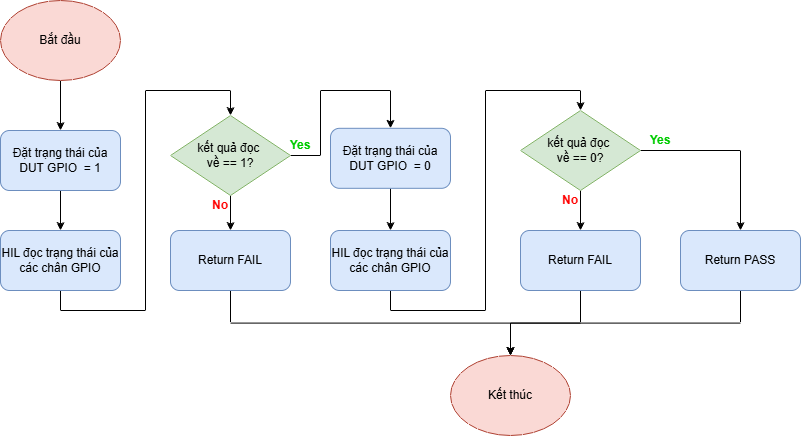

The diagram above was exported from draw.io. Its source (the exported page's mxGraphModel, read from the mxfile embedded in the PNG):
<mxGraphModel dx="1548" dy="850" grid="1" gridSize="10" guides="1" tooltips="1" connect="1" arrows="1" fold="1" page="1" pageScale="1" pageWidth="827" pageHeight="1169" math="0" shadow="0">
  <root>
    <mxCell id="0" />
    <mxCell id="1" parent="0" />
    <mxCell id="z2loLVkXZM5kkuYwHWsF-1" edge="1" parent="1" source="z2loLVkXZM5kkuYwHWsF-2" style="edgeStyle=orthogonalEdgeStyle;rounded=0;orthogonalLoop=1;jettySize=auto;html=1;exitX=0.5;exitY=1;exitDx=0;exitDy=0;" target="z2loLVkXZM5kkuYwHWsF-4">
      <mxGeometry relative="1" as="geometry" />
    </mxCell>
    <mxCell id="z2loLVkXZM5kkuYwHWsF-2" parent="1" style="ellipse;whiteSpace=wrap;html=1;fillColor=#fad9d5;strokeColor=#ae4132;" value="Bắt đầu" vertex="1">
      <mxGeometry height="80" width="120" y="50" as="geometry" />
    </mxCell>
    <mxCell id="z2loLVkXZM5kkuYwHWsF-3" edge="1" parent="1" source="z2loLVkXZM5kkuYwHWsF-4" style="edgeStyle=orthogonalEdgeStyle;rounded=0;orthogonalLoop=1;jettySize=auto;html=1;exitX=0.5;exitY=1;exitDx=0;exitDy=0;entryX=0.5;entryY=0;entryDx=0;entryDy=0;" target="z2loLVkXZM5kkuYwHWsF-9">
      <mxGeometry relative="1" as="geometry" />
    </mxCell>
    <mxCell id="z2loLVkXZM5kkuYwHWsF-4" parent="1" style="rounded=1;whiteSpace=wrap;html=1;fillColor=#dae8fc;strokeColor=#6c8ebf;" value="Đặt trạng thái của DUT GPIO&amp;nbsp; = 1" vertex="1">
      <mxGeometry height="60" width="120" y="180" as="geometry" />
    </mxCell>
    <mxCell id="z2loLVkXZM5kkuYwHWsF-5" edge="1" parent="1" source="z2loLVkXZM5kkuYwHWsF-7" style="edgeStyle=orthogonalEdgeStyle;rounded=0;orthogonalLoop=1;jettySize=auto;html=1;exitX=0.5;exitY=1;exitDx=0;exitDy=0;entryX=0.5;entryY=0;entryDx=0;entryDy=0;" target="z2loLVkXZM5kkuYwHWsF-22">
      <mxGeometry relative="1" as="geometry">
        <mxPoint x="230" y="275" as="targetPoint" />
      </mxGeometry>
    </mxCell>
    <mxCell id="z2loLVkXZM5kkuYwHWsF-6" edge="1" parent="1" source="z2loLVkXZM5kkuYwHWsF-7" style="edgeStyle=orthogonalEdgeStyle;rounded=0;orthogonalLoop=1;jettySize=auto;html=1;exitX=1;exitY=0.5;exitDx=0;exitDy=0;entryX=0.5;entryY=0;entryDx=0;entryDy=0;" target="z2loLVkXZM5kkuYwHWsF-11">
      <mxGeometry relative="1" as="geometry">
        <Array as="points">
          <mxPoint x="320" y="205" />
          <mxPoint x="320" y="140" />
          <mxPoint x="390" y="140" />
        </Array>
      </mxGeometry>
    </mxCell>
    <mxCell id="z2loLVkXZM5kkuYwHWsF-7" parent="1" style="rhombus;whiteSpace=wrap;html=1;fillColor=#d5e8d4;strokeColor=#82b366;" value="kết quả đọc&amp;nbsp;&lt;div&gt;về == 1?&lt;/div&gt;" vertex="1">
      <mxGeometry height="80" width="120" x="170" y="165" as="geometry" />
    </mxCell>
    <mxCell id="z2loLVkXZM5kkuYwHWsF-8" edge="1" parent="1" source="z2loLVkXZM5kkuYwHWsF-9" style="edgeStyle=orthogonalEdgeStyle;rounded=0;orthogonalLoop=1;jettySize=auto;html=1;exitX=0.5;exitY=1;exitDx=0;exitDy=0;entryX=0.5;entryY=0;entryDx=0;entryDy=0;" target="z2loLVkXZM5kkuYwHWsF-7">
      <mxGeometry relative="1" as="geometry">
        <Array as="points">
          <mxPoint x="60" y="360" />
          <mxPoint x="145" y="360" />
          <mxPoint x="145" y="140" />
          <mxPoint x="230" y="140" />
        </Array>
      </mxGeometry>
    </mxCell>
    <mxCell id="z2loLVkXZM5kkuYwHWsF-9" parent="1" style="rounded=1;whiteSpace=wrap;html=1;fillColor=#dae8fc;strokeColor=#6c8ebf;" value="HIL đọc trạng thái của các chân GPIO" vertex="1">
      <mxGeometry height="60" width="120" y="280" as="geometry" />
    </mxCell>
    <mxCell id="z2loLVkXZM5kkuYwHWsF-10" edge="1" parent="1" source="z2loLVkXZM5kkuYwHWsF-11" style="edgeStyle=orthogonalEdgeStyle;rounded=0;orthogonalLoop=1;jettySize=auto;html=1;exitX=0.5;exitY=1;exitDx=0;exitDy=0;entryX=0.5;entryY=0;entryDx=0;entryDy=0;" target="z2loLVkXZM5kkuYwHWsF-13">
      <mxGeometry relative="1" as="geometry" />
    </mxCell>
    <mxCell id="z2loLVkXZM5kkuYwHWsF-11" parent="1" style="rounded=1;whiteSpace=wrap;html=1;fillColor=#dae8fc;strokeColor=#6c8ebf;" value="Đặt trạng thái của DUT GPIO&amp;nbsp; = 0" vertex="1">
      <mxGeometry height="60" width="120" x="330" y="177.80999999999995" as="geometry" />
    </mxCell>
    <mxCell id="z2loLVkXZM5kkuYwHWsF-12" edge="1" parent="1" source="z2loLVkXZM5kkuYwHWsF-13" style="edgeStyle=orthogonalEdgeStyle;rounded=0;orthogonalLoop=1;jettySize=auto;html=1;exitX=0.5;exitY=1;exitDx=0;exitDy=0;entryX=0.5;entryY=0;entryDx=0;entryDy=0;" target="z2loLVkXZM5kkuYwHWsF-16">
      <mxGeometry relative="1" as="geometry" />
    </mxCell>
    <mxCell id="z2loLVkXZM5kkuYwHWsF-13" parent="1" style="rounded=1;whiteSpace=wrap;html=1;fillColor=#dae8fc;strokeColor=#6c8ebf;" value="HIL đọc trạng thái của các chân GPIO" vertex="1">
      <mxGeometry height="60" width="120" x="330" y="280" as="geometry" />
    </mxCell>
    <mxCell id="z2loLVkXZM5kkuYwHWsF-14" edge="1" parent="1" source="z2loLVkXZM5kkuYwHWsF-16" style="edgeStyle=orthogonalEdgeStyle;rounded=0;orthogonalLoop=1;jettySize=auto;html=1;exitX=0.5;exitY=1;exitDx=0;exitDy=0;entryX=0.5;entryY=0;entryDx=0;entryDy=0;" target="z2loLVkXZM5kkuYwHWsF-24">
      <mxGeometry relative="1" as="geometry">
        <mxPoint x="580" y="275" as="targetPoint" />
      </mxGeometry>
    </mxCell>
    <mxCell id="z2loLVkXZM5kkuYwHWsF-15" edge="1" parent="1" source="z2loLVkXZM5kkuYwHWsF-16" style="edgeStyle=orthogonalEdgeStyle;rounded=0;orthogonalLoop=1;jettySize=auto;html=1;exitX=1;exitY=0.5;exitDx=0;exitDy=0;entryX=0.5;entryY=0;entryDx=0;entryDy=0;" target="z2loLVkXZM5kkuYwHWsF-26">
      <mxGeometry relative="1" as="geometry" />
    </mxCell>
    <mxCell id="z2loLVkXZM5kkuYwHWsF-16" parent="1" style="rhombus;whiteSpace=wrap;html=1;fillColor=#d5e8d4;strokeColor=#82b366;" value="kết quả đọc&amp;nbsp;&lt;div&gt;về == 0?&lt;/div&gt;" vertex="1">
      <mxGeometry height="80" width="120" x="520" y="160" as="geometry" />
    </mxCell>
    <mxCell id="z2loLVkXZM5kkuYwHWsF-17" parent="1" style="text;html=1;whiteSpace=wrap;strokeColor=none;fillColor=none;align=center;verticalAlign=middle;rounded=0;fontStyle=1" value="&lt;font style=&quot;color: rgb(255, 0, 0);&quot;&gt;No&lt;/font&gt;" vertex="1">
      <mxGeometry height="30" width="60" x="540" y="235" as="geometry" />
    </mxCell>
    <mxCell id="z2loLVkXZM5kkuYwHWsF-18" parent="1" style="text;html=1;whiteSpace=wrap;strokeColor=none;fillColor=none;align=center;verticalAlign=middle;rounded=0;fontStyle=1" value="&lt;font style=&quot;color: rgb(255, 0, 0);&quot;&gt;No&lt;/font&gt;" vertex="1">
      <mxGeometry height="30" width="60" x="190" y="240" as="geometry" />
    </mxCell>
    <mxCell id="z2loLVkXZM5kkuYwHWsF-19" parent="1" style="text;html=1;whiteSpace=wrap;strokeColor=none;fillColor=none;align=center;verticalAlign=middle;rounded=0;fontStyle=1;fontColor=#00CC00;" value="Yes" vertex="1">
      <mxGeometry height="30" width="60" x="630" y="175" as="geometry" />
    </mxCell>
    <mxCell id="z2loLVkXZM5kkuYwHWsF-20" parent="1" style="text;html=1;whiteSpace=wrap;strokeColor=none;fillColor=none;align=center;verticalAlign=middle;rounded=0;fontStyle=1;fontColor=#00CC00;" value="Yes" vertex="1">
      <mxGeometry height="30" width="60" x="270" y="180" as="geometry" />
    </mxCell>
    <mxCell id="z2loLVkXZM5kkuYwHWsF-21" edge="1" parent="1" source="z2loLVkXZM5kkuYwHWsF-22" style="edgeStyle=orthogonalEdgeStyle;rounded=0;orthogonalLoop=1;jettySize=auto;html=1;exitX=0.5;exitY=1;exitDx=0;exitDy=0;entryX=0.5;entryY=0;entryDx=0;entryDy=0;" target="z2loLVkXZM5kkuYwHWsF-27">
      <mxGeometry relative="1" as="geometry">
        <mxPoint x="505" y="405" as="targetPoint" />
      </mxGeometry>
    </mxCell>
    <mxCell id="z2loLVkXZM5kkuYwHWsF-22" parent="1" style="rounded=1;whiteSpace=wrap;html=1;fillColor=#dae8fc;strokeColor=#6c8ebf;" value="Return FAIL" vertex="1">
      <mxGeometry height="60" width="120" x="170" y="280" as="geometry" />
    </mxCell>
    <mxCell id="z2loLVkXZM5kkuYwHWsF-23" edge="1" parent="1" source="z2loLVkXZM5kkuYwHWsF-24" style="edgeStyle=orthogonalEdgeStyle;rounded=0;orthogonalLoop=1;jettySize=auto;html=1;exitX=0.5;exitY=1;exitDx=0;exitDy=0;entryX=0.5;entryY=0;entryDx=0;entryDy=0;" target="z2loLVkXZM5kkuYwHWsF-27">
      <mxGeometry relative="1" as="geometry" />
    </mxCell>
    <mxCell id="z2loLVkXZM5kkuYwHWsF-24" parent="1" style="rounded=1;whiteSpace=wrap;html=1;fillColor=#dae8fc;strokeColor=#6c8ebf;" value="Return FAIL" vertex="1">
      <mxGeometry height="60" width="120" x="520" y="280" as="geometry" />
    </mxCell>
    <mxCell id="z2loLVkXZM5kkuYwHWsF-25" edge="1" parent="1" source="z2loLVkXZM5kkuYwHWsF-26" style="edgeStyle=orthogonalEdgeStyle;rounded=0;orthogonalLoop=1;jettySize=auto;html=1;exitX=0.5;exitY=1;exitDx=0;exitDy=0;entryX=0.5;entryY=0;entryDx=0;entryDy=0;" target="z2loLVkXZM5kkuYwHWsF-27">
      <mxGeometry relative="1" as="geometry" />
    </mxCell>
    <mxCell id="z2loLVkXZM5kkuYwHWsF-26" parent="1" style="rounded=1;whiteSpace=wrap;html=1;fillColor=#dae8fc;strokeColor=#6c8ebf;" value="Return PASS" vertex="1">
      <mxGeometry height="60" width="120" x="680" y="280" as="geometry" />
    </mxCell>
    <mxCell id="z2loLVkXZM5kkuYwHWsF-27" parent="1" style="ellipse;whiteSpace=wrap;html=1;fillColor=#fad9d5;strokeColor=#ae4132;" value="Kết thúc" vertex="1">
      <mxGeometry height="80" width="120" x="450" y="405" as="geometry" />
    </mxCell>
  </root>
</mxGraphModel>